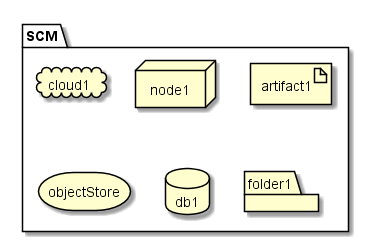

The diagram above was rendered by PlantUML. Its source (embedded in the PNG):
@startuml

package  "SCM" {
  cloud cloud1
  node node1
  artifact artifact1
  storage objectStore
  database db1
  folder folder1
}

@enduml